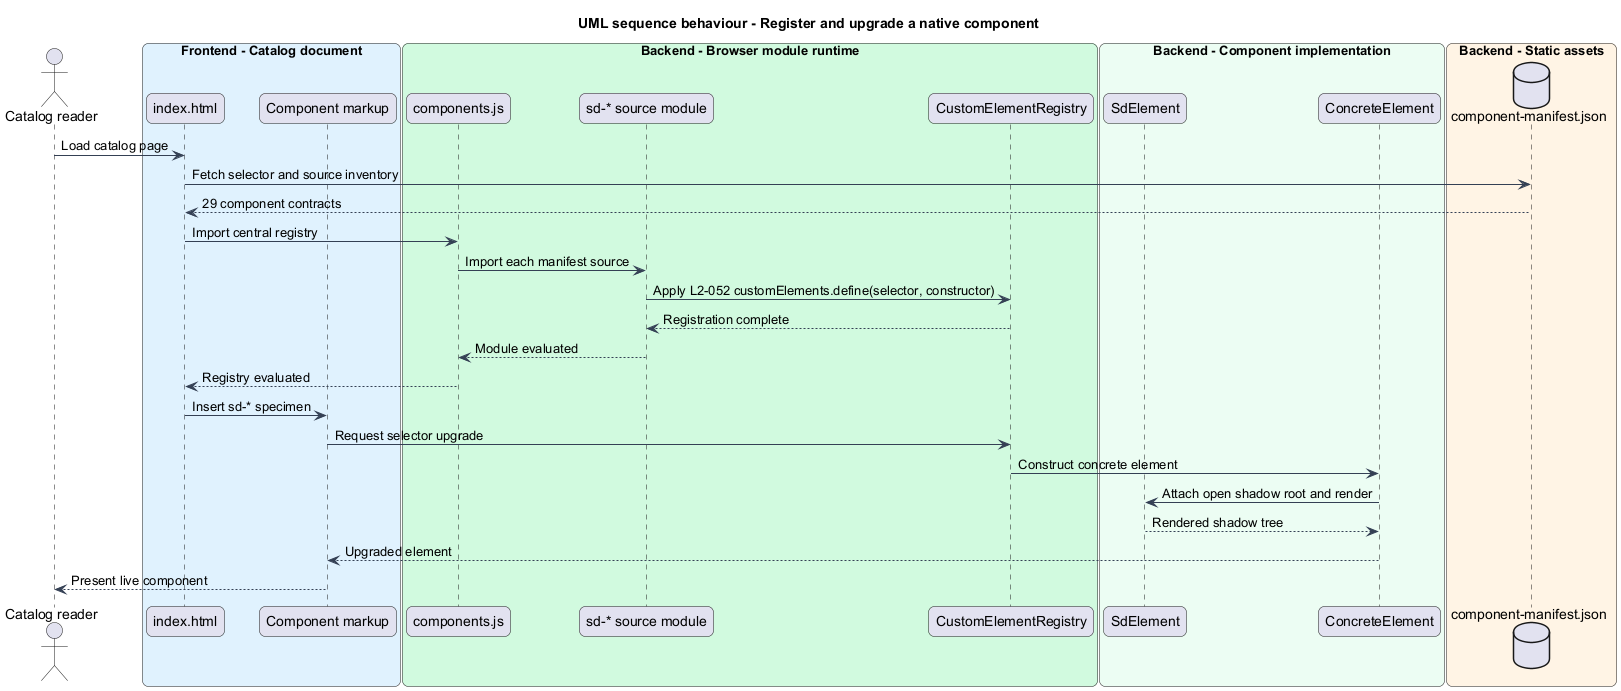

The diagram above was rendered by PlantUML. Its source (embedded in the PNG):
@startuml
title UML sequence behaviour - Register and upgrade a native component
skinparam backgroundColor #FFFFFF
skinparam shadowing false
skinparam roundcorner 12
skinparam defaultFontName Arial
skinparam ArrowColor #344054
skinparam rectangle {
  BorderColor #344054
  FontColor #101828
}
skinparam package {
  BorderColor #667085
  FontColor #101828
  BackgroundColor #F9FAFB
}
actor "Catalog reader" as actor
box "Frontend - Catalog document" #E0F2FE
  participant "index.html" as page
  participant "Component markup" as markup
end box
box "Backend - Browser module runtime" #D1FADF
  participant "components.js" as registry
  participant "sd-* source module" as module
  participant "CustomElementRegistry" as custom
end box
box "Backend - Component implementation" #ECFDF3
  participant "SdElement" as base
  participant "ConcreteElement" as element
end box
box "Backend - Static assets" #FFF4E5
  database "component-manifest.json" as manifest
end box
actor -> page : Load catalog page
page -> manifest : Fetch selector and source inventory
manifest --> page : 29 component contracts
page -> registry : Import central registry
registry -> module : Import each manifest source
module -> custom : Apply L2-052 customElements.define(selector, constructor)
custom --> module : Registration complete
module --> registry : Module evaluated
registry --> page : Registry evaluated
page -> markup : Insert sd-* specimen
markup -> custom : Request selector upgrade
custom -> element : Construct concrete element
element -> base : Attach open shadow root and render
base --> element : Rendered shadow tree
element --> markup : Upgraded element
markup --> actor : Present live component
@enduml